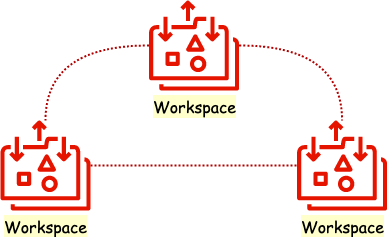

The diagram above was exported from draw.io. Its source (the exported page's mxGraphModel, read from the mxfile embedded in the PNG):
<mxGraphModel dx="1903" dy="726" grid="1" gridSize="10" guides="1" tooltips="1" connect="1" arrows="1" fold="1" page="1" pageScale="1" pageWidth="1100" pageHeight="850" math="0" shadow="0">
  <root>
    <mxCell id="0" />
    <mxCell id="1" parent="0" />
    <mxCell id="ewKGduEGpe4E-CBGhRyg-17" style="rounded=0;orthogonalLoop=1;jettySize=auto;html=1;fontSize=16;endArrow=none;endFill=0;strokeWidth=2;dashed=1;dashPattern=1 1;fillColor=#e51400;strokeColor=#B20000;" parent="1" source="ewKGduEGpe4E-CBGhRyg-10" target="ewKGduEGpe4E-CBGhRyg-14" edge="1">
      <mxGeometry relative="1" as="geometry" />
    </mxCell>
    <mxCell id="ewKGduEGpe4E-CBGhRyg-10" value="&lt;span style=&quot;background-color: rgb(255, 255, 204);&quot;&gt;Workspace&lt;/span&gt;" style="sketch=0;outlineConnect=0;strokeColor=#B20000;dashed=0;verticalLabelPosition=bottom;verticalAlign=top;align=center;html=1;fontSize=16;fontStyle=0;aspect=fixed;pointerEvents=1;shape=mxgraph.aws4.elastic_file_system_standard;fontFamily=Comic Sans MS;rounded=0;shadow=0;fillColor=#e51400;fontColor=#000000;" parent="1" vertex="1">
      <mxGeometry x="450" y="1260" width="90" height="90" as="geometry" />
    </mxCell>
    <mxCell id="ewKGduEGpe4E-CBGhRyg-14" value="&lt;span style=&quot;background-color: rgb(255, 255, 204);&quot;&gt;Workspace&lt;/span&gt;" style="sketch=0;outlineConnect=0;strokeColor=#B20000;dashed=0;verticalLabelPosition=bottom;verticalAlign=top;align=center;html=1;fontSize=16;fontStyle=0;aspect=fixed;pointerEvents=1;shape=mxgraph.aws4.elastic_file_system_standard;fontFamily=Comic Sans MS;rounded=0;shadow=0;fillColor=#e51400;fontColor=#000000;" parent="1" vertex="1">
      <mxGeometry x="746.5699999999999" y="1260" width="90" height="90" as="geometry" />
    </mxCell>
    <mxCell id="ewKGduEGpe4E-CBGhRyg-21" style="edgeStyle=orthogonalEdgeStyle;rounded=0;orthogonalLoop=1;jettySize=auto;html=1;fontSize=16;endArrow=none;endFill=0;strokeWidth=2;dashed=1;dashPattern=1 1;curved=1;fillColor=#e51400;strokeColor=#B20000;" parent="1" source="ewKGduEGpe4E-CBGhRyg-15" target="ewKGduEGpe4E-CBGhRyg-14" edge="1">
      <mxGeometry relative="1" as="geometry" />
    </mxCell>
    <mxCell id="ewKGduEGpe4E-CBGhRyg-23" style="edgeStyle=orthogonalEdgeStyle;rounded=0;orthogonalLoop=1;jettySize=auto;html=1;fontSize=16;endArrow=none;endFill=0;strokeWidth=2;dashed=1;dashPattern=1 1;curved=1;fillColor=#e51400;strokeColor=#B20000;" parent="1" source="ewKGduEGpe4E-CBGhRyg-15" target="ewKGduEGpe4E-CBGhRyg-10" edge="1">
      <mxGeometry relative="1" as="geometry" />
    </mxCell>
    <mxCell id="ewKGduEGpe4E-CBGhRyg-15" value="&lt;span style=&quot;background-color: rgb(255, 255, 204);&quot;&gt;Workspace&lt;/span&gt;" style="sketch=0;outlineConnect=0;strokeColor=#B20000;dashed=0;verticalLabelPosition=bottom;verticalAlign=top;align=center;html=1;fontSize=16;fontStyle=0;aspect=fixed;pointerEvents=1;shape=mxgraph.aws4.elastic_file_system_standard;fontFamily=Comic Sans MS;rounded=0;shadow=0;fillColor=#e51400;fontColor=#000000;" parent="1" vertex="1">
      <mxGeometry x="598.5699999999999" y="1140" width="90" height="90" as="geometry" />
    </mxCell>
  </root>
</mxGraphModel>